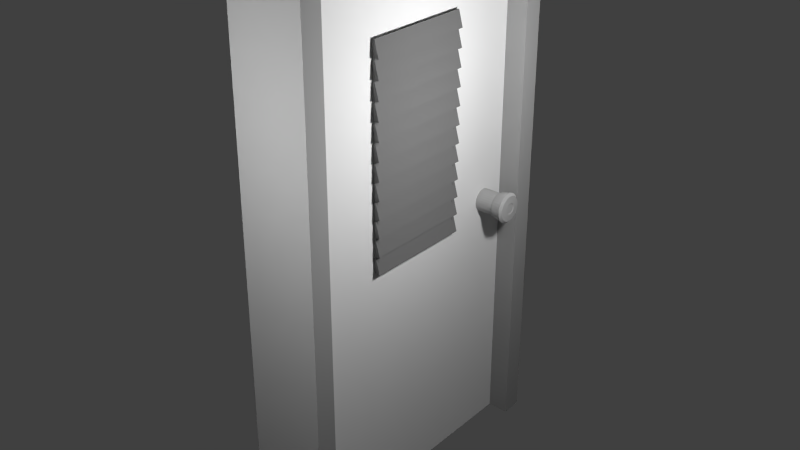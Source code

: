 # Source: LabDoor_1.blend  (saved by Blender 2.74.0; exported with 4.5.12 LTS)
import bpy
from mathutils import Matrix  # noqa: F401  (used for matrix-valued properties, if any)

bpy.ops.wm.read_factory_settings(use_empty=True)
scene = bpy.context.scene
scene.name = 'Scene'

# ---- collections
col_collection_1 = bpy.data.collections.new('Collection 1'); scene.collection.children.link(col_collection_1)

# ---- materials (node trees are filled in below, after node groups)
mat_windowshades = bpy.data.materials.new('WindowShades')
mat_windowshades.alpha_threshold = 0.0
mat_windowshades.use_transparent_shadow = False
mat_windowshades.diffuse_color = (0.1734, 0.1734, 0.1734, 1.0)
mat_windowshades.roughness = 0.5
mat_doorknob = bpy.data.materials.new('doorknob')
mat_doorknob.alpha_threshold = 0.0
mat_doorknob.use_transparent_shadow = False
mat_doorknob.diffuse_color = (0.42, 0.42, 0.42, 1.0)
mat_doorknob.roughness = 0.5
mat_maindoor = bpy.data.materials.new('maindoor')
mat_maindoor.alpha_threshold = 0.0
mat_maindoor.use_transparent_shadow = False
mat_maindoor.roughness = 0.5
mat_doorframe = bpy.data.materials.new('doorframe')
mat_doorframe.alpha_threshold = 0.0
mat_doorframe.use_transparent_shadow = False
mat_doorframe.diffuse_color = (0.3672, 0.3672, 0.3672, 1.0)
mat_doorframe.roughness = 0.5

# ---- material node trees

# ---- world
world_world = bpy.data.worlds.new('World'); scene.world = world_world
world_world.color = (0.05088, 0.05088, 0.05088)
world_world.use_sun_shadow = False
world_world.sun_shadow_jitter_overblur = 0.0
world_world.cycles.sampling_method = 'MANUAL'
world_world.cycles.sample_map_resolution = 256

# ---- lights
light_point_004 = bpy.data.lights.new('Point.004', 'POINT')
light_point_004.transmission_factor = 0.0
light_point_004.energy = 100.0
light_point_004.shadow_buffer_clip_start = 0.5
light_point_004.shadow_soft_size = 0.1
light_point_004.shadow_maximum_resolution = 0.006
light_point_004.use_absolute_resolution = True
light_point_004.cycles.use_multiple_importance_sampling = False
light_point_003 = bpy.data.lights.new('Point.003', 'POINT')
light_point_003.transmission_factor = 0.0
light_point_003.energy = 100.0
light_point_003.shadow_buffer_clip_start = 0.5
light_point_003.shadow_soft_size = 0.1
light_point_003.shadow_maximum_resolution = 0.006
light_point_003.use_absolute_resolution = True
light_point_003.cycles.use_multiple_importance_sampling = False
light_point_002 = bpy.data.lights.new('Point.002', 'POINT')
light_point_002.transmission_factor = 0.0
light_point_002.energy = 100.0
light_point_002.shadow_buffer_clip_start = 0.5
light_point_002.shadow_soft_size = 0.1
light_point_002.shadow_maximum_resolution = 0.006
light_point_002.use_absolute_resolution = True
light_point_002.cycles.use_multiple_importance_sampling = False
light_point_001 = bpy.data.lights.new('Point.001', 'POINT')
light_point_001.transmission_factor = 0.0
light_point_001.energy = 100.0
light_point_001.shadow_buffer_clip_start = 0.5
light_point_001.shadow_soft_size = 0.1
light_point_001.shadow_maximum_resolution = 0.006
light_point_001.use_absolute_resolution = True
light_point_001.cycles.use_multiple_importance_sampling = False
light_point = bpy.data.lights.new('Point', 'POINT')
light_point.transmission_factor = 0.0
light_point.energy = 100.0
light_point.shadow_buffer_clip_start = 0.5
light_point.shadow_soft_size = 0.1
light_point.shadow_maximum_resolution = 0.006
light_point.use_absolute_resolution = True
light_point.cycles.use_multiple_importance_sampling = False

# ---- meshes
me_cube_002 = bpy.data.meshes.new('Cube.002')
me_cube_002.from_pydata([(0.1398, 0.4093, -0.09065), (0.1398, 0.4093, 1.498), (0.1428, 0.409, -0.09065), (0.1428, 0.409, 1.498), (0.1456, 0.4082, -0.09065), (0.1456, 0.4082, 1.498), (0.1483, 0.4068, -0.09065), (0.1483, 0.4068, 1.498), (0.1506, 0.4049, -0.09065), (0.1506, 0.4049, 1.498), (0.1525, 0.4026, -0.09065), (0.1525, 0.4026, 1.498), (0.1539, 0.3999, -0.09065), (0.1539, 0.3999, 1.498), (0.1548, 0.3971, -0.09065), (0.1548, 0.3971, 1.498), (0.155, 0.3941, -0.09065), (0.155, 0.3941, 1.498), (0.1548, 0.3911, -0.09065), (0.1548, 0.3911, 1.498), (0.1539, 0.3883, -0.09065), (0.1539, 0.3883, 1.498), (0.1525, 0.3856, -0.09065), (0.1525, 0.3856, 1.498), (0.1506, 0.3833, -0.09065), (0.1506, 0.3833, 1.498), (0.1483, 0.3814, -0.09065), (0.1483, 0.3814, 1.498), (0.1456, 0.38, -0.09065), (0.1456, 0.38, 1.498), (0.1428, 0.3791, -0.09065), (0.1428, 0.3791, 1.498), (0.1398, 0.3788, -0.09065), (0.1398, 0.3788, 1.498), (0.1368, 0.3791, -0.09065), (0.1368, 0.3791, 1.498), (0.134, 0.38, -0.09065), (0.134, 0.38, 1.498), (0.1313, 0.3814, -0.09065), (0.1313, 0.3814, 1.498), (0.129, 0.3833, -0.09065), (0.129, 0.3833, 1.498), (0.1271, 0.3856, -0.09065), (0.1271, 0.3856, 1.498), (0.1257, 0.3883, -0.09065), (0.1257, 0.3883, 1.498), (0.1248, 0.3911, -0.09065), (0.1248, 0.3911, 1.498), (0.1245, 0.3941, -0.09065), (0.1245, 0.3941, 1.498), (0.1248, 0.3971, -0.09065), (0.1248, 0.3971, 1.498), (0.1257, 0.3999, -0.09065), (0.1257, 0.3999, 1.498), (0.1271, 0.4026, -0.09065), (0.1271, 0.4026, 1.498), (0.129, 0.4049, -0.09065), (0.129, 0.4049, 1.498), (0.1313, 0.4068, -0.09065), (0.1313, 0.4068, 1.498), (0.134, 0.4082, -0.09065), (0.134, 0.4082, 1.498), (0.1368, 0.409, -0.09065), (0.1368, 0.409, 1.498), (0.1398, -0.3805, -0.09065), (0.1398, -0.3805, 1.498), (0.1428, -0.3808, -0.09065), (0.1428, -0.3808, 1.498), (0.1456, -0.3817, -0.09065), (0.1456, -0.3817, 1.498), (0.1483, -0.3831, -0.09065), (0.1483, -0.3831, 1.498), (0.1506, -0.385, -0.09065), (0.1506, -0.385, 1.498), (0.1525, -0.3873, -0.09065), (0.1525, -0.3873, 1.498), (0.1539, -0.3899, -0.09065), (0.1539, -0.3899, 1.498), (0.1548, -0.3928, -0.09065), (0.1548, -0.3928, 1.498), (0.155, -0.3957, -0.09065), (0.155, -0.3957, 1.498), (0.1548, -0.3987, -0.09065), (0.1548, -0.3987, 1.498), (0.1539, -0.4016, -0.09065), (0.1539, -0.4016, 1.498), (0.1525, -0.4042, -0.09065), (0.1525, -0.4042, 1.498), (0.1506, -0.4065, -0.09065), (0.1506, -0.4065, 1.498), (0.1483, -0.4084, -0.09065), (0.1483, -0.4084, 1.498), (0.1456, -0.4098, -0.09065), (0.1456, -0.4098, 1.498), (0.1428, -0.4107, -0.09065), (0.1428, -0.4107, 1.498), (0.1398, -0.411, -0.09065), (0.1398, -0.411, 1.498), (0.1368, -0.4107, -0.09065), (0.1368, -0.4107, 1.498), (0.134, -0.4098, -0.09065), (0.134, -0.4098, 1.498), (0.1313, -0.4084, -0.09065), (0.1313, -0.4084, 1.498), (0.129, -0.4065, -0.09065), (0.129, -0.4065, 1.498), (0.1271, -0.4042, -0.09065), (0.1271, -0.4042, 1.498), (0.1257, -0.4016, -0.09065), (0.1257, -0.4016, 1.498), (0.1248, -0.3987, -0.09065), (0.1248, -0.3987, 1.498), (0.1245, -0.3957, -0.09065), (0.1245, -0.3957, 1.498), (0.1248, -0.3928, -0.09065), (0.1248, -0.3928, 1.498), (0.1257, -0.3899, -0.09065), (0.1257, -0.3899, 1.498), (0.1271, -0.3873, -0.09065), (0.1271, -0.3873, 1.498), (0.129, -0.385, -0.09065), (0.129, -0.385, 1.498), (0.1313, -0.3831, -0.09065), (0.1313, -0.3831, 1.498), (0.134, -0.3817, -0.09065), (0.134, -0.3817, 1.498), (0.1368, -0.3808, -0.09065), (0.1368, -0.3808, 1.498), (0.1522, -0.4158, 1.51), (0.1293, -0.4158, 1.503), (0.1522, 0.4158, 1.51), (0.1293, 0.4158, 1.503), (0.1842, -0.4158, 1.39), (0.1613, -0.4158, 1.384), (0.1842, 0.4158, 1.39), (0.1613, 0.4158, 1.384), (0.1515, -0.4158, 1.375), (0.1286, -0.4158, 1.369), (0.1515, 0.4158, 1.375), (0.1286, 0.4158, 1.369), (0.1836, -0.4158, 1.255), (0.1607, -0.4158, 1.249), (0.1836, 0.4158, 1.255), (0.1607, 0.4158, 1.249), (0.1508, -0.4158, 1.24), (0.1279, -0.4158, 1.234), (0.1508, 0.4158, 1.24), (0.1279, 0.4158, 1.234), (0.1829, -0.4158, 1.12), (0.16, -0.4158, 1.114), (0.1829, 0.4158, 1.12), (0.16, 0.4158, 1.114), (0.1501, -0.4158, 1.105), (0.1272, -0.4158, 1.099), (0.1501, 0.4158, 1.105), (0.1272, 0.4158, 1.099), (0.1822, -0.4158, 0.9853), (0.1593, -0.4158, 0.9791), (0.1822, 0.4158, 0.9853), (0.1593, 0.4158, 0.9791), (0.1495, -0.4158, 0.9701), (0.1266, -0.4158, 0.9639), (0.1495, 0.4158, 0.9701), (0.1266, 0.4158, 0.9639), (0.1815, -0.4158, 0.8504), (0.1586, -0.4158, 0.8443), (0.1815, 0.4158, 0.8504), (0.1586, 0.4158, 0.8443), (0.1488, -0.4158, 0.8352), (0.1259, -0.4158, 0.8291), (0.1488, 0.4158, 0.8352), (0.1259, 0.4158, 0.8291), (0.1809, -0.4158, 0.7155), (0.158, -0.4158, 0.7094), (0.1809, 0.4158, 0.7155), (0.158, 0.4158, 0.7094), (0.1481, -0.4158, 0.7003), (0.1252, -0.4158, 0.6942), (0.1481, 0.4158, 0.7003), (0.1252, 0.4158, 0.6942), (0.1802, -0.4158, 0.5806), (0.1573, -0.4158, 0.5745), (0.1802, 0.4158, 0.5806), (0.1573, 0.4158, 0.5745), (0.1474, -0.4158, 0.5655), (0.1245, -0.4158, 0.5593), (0.1474, 0.4158, 0.5655), (0.1245, 0.4158, 0.5593), (0.1795, -0.4158, 0.4458), (0.1566, -0.4158, 0.4396), (0.1795, 0.4158, 0.4458), (0.1566, 0.4158, 0.4396), (0.1468, -0.4158, 0.4306), (0.1238, -0.4158, 0.4244), (0.1468, 0.4158, 0.4306), (0.1238, 0.4158, 0.4244), (0.1788, -0.4158, 0.3109), (0.1559, -0.4158, 0.3048), (0.1788, 0.4158, 0.3109), (0.1559, 0.4158, 0.3048), (0.1461, -0.4158, 0.2957), (0.1232, -0.4158, 0.2896), (0.1461, 0.4158, 0.2957), (0.1232, 0.4158, 0.2896), (0.1781, -0.4158, 0.176), (0.1552, -0.4158, 0.1699), (0.1781, 0.4158, 0.176), (0.1552, 0.4158, 0.1699), (0.1454, -0.4158, 0.1608), (0.1225, -0.4158, 0.1547), (0.1454, 0.4158, 0.1608), (0.1225, 0.4158, 0.1547), (0.1775, -0.4158, 0.04114), (0.1546, -0.4158, 0.035), (0.1775, 0.4158, 0.04114), (0.1546, 0.4158, 0.035), (0.1447, -0.4158, 0.02595), (0.1218, -0.4158, 0.01981), (0.1447, 0.4158, 0.02595), (0.1218, 0.4158, 0.01981), (0.1768, -0.4158, -0.09374), (0.1539, -0.4158, -0.09987), (0.1768, 0.4158, -0.09374), (0.1539, 0.4158, -0.09987), (-0.3655, 0.8783, 0.0), (0.2622, 0.8783, -2.384e-07), (-0.3655, 0.8767, -0.01677), (0.2622, 0.8767, -0.01677), (-0.3655, 0.8718, -0.03289), (0.2622, 0.8718, -0.03289), (-0.3655, 0.8638, -0.04775), (0.2622, 0.8638, -0.04775), (-0.3655, 0.8531, -0.06077), (0.2622, 0.8531, -0.06077), (-0.3655, 0.8401, -0.07146), (0.2622, 0.8401, -0.07146), (-0.3655, 0.8253, -0.0794), (0.2622, 0.8253, -0.0794), (-0.3655, 0.8091, -0.08429), (0.2622, 0.8091, -0.08429), (-0.3655, 0.7924, -0.08594), (0.2622, 0.7924, -0.08594), (-0.3655, 0.7756, -0.08429), (0.2622, 0.7756, -0.08429), (-0.3655, 0.7595, -0.0794), (0.2622, 0.7595, -0.0794), (-0.3655, 0.7446, -0.07146), (0.2622, 0.7446, -0.07146), (-0.3655, 0.7316, -0.06077), (0.2622, 0.7316, -0.06077), (-0.3655, 0.7209, -0.04775), (0.2622, 0.7209, -0.04775), (-0.3655, 0.713, -0.03289), (0.2622, 0.713, -0.03289), (-0.3655, 0.7081, -0.01677), (0.2622, 0.7081, -0.01677), (-0.3655, 0.7064, 0.0), (0.2622, 0.7064, -1.192e-07), (-0.3655, 0.7081, 0.01677), (0.2622, 0.7081, 0.01677), (-0.3655, 0.713, 0.03289), (0.2622, 0.713, 0.03289), (-0.3655, 0.7209, 0.04775), (0.2622, 0.7209, 0.04775), (-0.3655, 0.7316, 0.06077), (0.2622, 0.7316, 0.06077), (-0.3655, 0.7446, 0.07146), (0.2622, 0.7446, 0.07146), (-0.3655, 0.7595, 0.0794), (0.2622, 0.7595, 0.0794), (-0.3655, 0.7756, 0.08429), (0.2622, 0.7756, 0.08429), (-0.3655, 0.7924, 0.08594), (0.2622, 0.7924, 0.08594), (-0.3655, 0.8091, 0.08429), (0.2622, 0.8091, 0.08429), (-0.3655, 0.8253, 0.0794), (0.2622, 0.8253, 0.0794), (-0.3655, 0.8401, 0.07146), (0.2622, 0.8401, 0.07146), (-0.3655, 0.8531, 0.06077), (0.2622, 0.8531, 0.06077), (-0.3655, 0.8638, 0.04775), (0.2622, 0.8638, 0.04775), (-0.3655, 0.8718, 0.03289), (0.2622, 0.8718, 0.03289), (-0.3655, 0.8767, 0.01677), (0.2622, 0.8767, 0.01677), (0.2754, 0.8891, -2.384e-07), (0.2754, 0.8873, -0.01887), (0.2754, 0.8818, -0.03702), (0.2754, 0.8728, -0.05375), (0.2754, 0.8608, -0.06841), (0.2754, 0.8461, -0.08044), (0.2754, 0.8294, -0.08938), (0.2754, 0.8112, -0.09489), (0.2754, 0.7924, -0.09675), (0.2754, 0.7735, -0.09489), (0.2754, 0.7553, -0.08938), (0.2754, 0.7386, -0.08044), (0.2754, 0.724, -0.06841), (0.2754, 0.7119, -0.05375), (0.2754, 0.703, -0.03702), (0.2754, 0.6975, -0.01887), (0.2754, 0.6956, -2.384e-07), (0.2754, 0.6975, 0.01887), (0.2754, 0.703, 0.03702), (0.2754, 0.7119, 0.05375), (0.2754, 0.724, 0.06841), (0.2754, 0.7386, 0.08044), (0.2754, 0.7553, 0.08938), (0.2754, 0.7735, 0.09489), (0.2754, 0.7924, 0.09675), (0.2754, 0.8112, 0.09489), (0.2754, 0.8294, 0.08938), (0.2754, 0.8461, 0.08044), (0.2754, 0.8608, 0.06841), (0.2754, 0.8728, 0.05375), (0.2754, 0.8818, 0.03702), (0.2754, 0.8873, 0.01887), (0.3502, 0.9068, -1.192e-07), (0.3502, 0.9046, -0.02233), (0.3502, 0.8981, -0.04379), (0.3502, 0.8875, -0.06358), (0.3502, 0.8733, -0.08092), (0.3502, 0.8559, -0.09515), (0.3502, 0.8362, -0.1057), (0.3502, 0.8147, -0.1122), (0.3502, 0.7924, -0.1144), (0.3502, 0.77, -0.1122), (0.3502, 0.7486, -0.1057), (0.3502, 0.7288, -0.09515), (0.3502, 0.7115, -0.08092), (0.3502, 0.6972, -0.06358), (0.3502, 0.6866, -0.04379), (0.3502, 0.6801, -0.02233), (0.3502, 0.6779, -1.192e-07), (0.3502, 0.6801, 0.02232), (0.3502, 0.6866, 0.04379), (0.3502, 0.6972, 0.06358), (0.3502, 0.7115, 0.08092), (0.3502, 0.7288, 0.09515), (0.3502, 0.7486, 0.1057), (0.3502, 0.77, 0.1122), (0.3502, 0.7924, 0.1144), (0.3502, 0.8147, 0.1122), (0.3502, 0.8362, 0.1057), (0.3502, 0.8559, 0.09515), (0.3502, 0.8733, 0.08092), (0.3502, 0.8875, 0.06358), (0.3502, 0.8981, 0.04379), (0.3502, 0.9046, 0.02232), (0.367, 0.8901, -2.384e-07), (0.367, 0.8882, -0.01906), (0.367, 0.8827, -0.0374), (0.367, 0.8736, -0.05429), (0.367, 0.8615, -0.0691), (0.367, 0.8467, -0.08125), (0.367, 0.8298, -0.09028), (0.367, 0.8114, -0.09584), (0.367, 0.7924, -0.09772), (0.367, 0.7733, -0.09584), (0.367, 0.755, -0.09028), (0.367, 0.7381, -0.08125), (0.367, 0.7233, -0.0691), (0.367, 0.7111, -0.05429), (0.367, 0.7021, -0.0374), (0.367, 0.6965, -0.01906), (0.367, 0.6947, -2.384e-07), (0.367, 0.6965, 0.01906), (0.367, 0.7021, 0.0374), (0.367, 0.7111, 0.05429), (0.367, 0.7233, 0.0691), (0.367, 0.7381, 0.08125), (0.367, 0.755, 0.09028), (0.367, 0.7733, 0.09584), (0.367, 0.7924, 0.09772), (0.367, 0.8114, 0.09584), (0.367, 0.8298, 0.09028), (0.367, 0.8467, 0.08125), (0.367, 0.8615, 0.0691), (0.367, 0.8736, 0.05429), (0.367, 0.8827, 0.0374), (0.367, 0.8882, 0.01906), (0.3723, 0.8357, -2.384e-07), (0.3723, 0.8348, -0.008447), (0.3723, 0.8324, -0.01657), (0.3723, 0.8284, -0.02405), (0.3723, 0.823, -0.03062), (0.3723, 0.8164, -0.036), (0.3723, 0.8089, -0.04), (0.3723, 0.8008, -0.04246), (0.3723, 0.7924, -0.0433), (0.3723, 0.7839, -0.04246), (0.3723, 0.7758, -0.04), (0.3723, 0.7683, -0.036), (0.3723, 0.7618, -0.03062), (0.3723, 0.7564, -0.02405), (0.3723, 0.7524, -0.01657), (0.3723, 0.7499, -0.008447), (0.3723, 0.7491, -2.384e-07), (0.3723, 0.7499, 0.008446), (0.3723, 0.7524, 0.01657), (0.3723, 0.7564, 0.02405), (0.3723, 0.7618, 0.03061), (0.3723, 0.7683, 0.036), (0.3723, 0.7758, 0.04), (0.3723, 0.7839, 0.04246), (0.3723, 0.7924, 0.0433), (0.3723, 0.8008, 0.04246), (0.3723, 0.8089, 0.04), (0.3723, 0.8164, 0.036), (0.3723, 0.823, 0.03061), (0.3723, 0.8284, 0.02405), (0.3723, 0.8324, 0.01657), (0.3723, 0.8348, 0.008446), (0.3679, 0.8271, -2.384e-07), (0.3679, 0.8265, -0.006782), (0.3679, 0.8245, -0.0133), (0.3679, 0.8213, -0.01931), (0.3679, 0.817, -0.02458), (0.3679, 0.8117, -0.0289), (0.3679, 0.8057, -0.03212), (0.3679, 0.7992, -0.03409), (0.3679, 0.7924, -0.03476), (0.3679, 0.7856, -0.03409), (0.3679, 0.7791, -0.03212), (0.3679, 0.7731, -0.0289), (0.3679, 0.7678, -0.02458), (0.3679, 0.7635, -0.01931), (0.3679, 0.7603, -0.0133), (0.3679, 0.7583, -0.006782), (0.3679, 0.7576, -2.384e-07), (0.3679, 0.7583, 0.006782), (0.3679, 0.7603, 0.0133), (0.3679, 0.7635, 0.01931), (0.3679, 0.7678, 0.02458), (0.3679, 0.7731, 0.0289), (0.3679, 0.7791, 0.03212), (0.3679, 0.7856, 0.03409), (0.3679, 0.7924, 0.03476), (0.3679, 0.7992, 0.03409), (0.3679, 0.8057, 0.03212), (0.3679, 0.8117, 0.0289), (0.3679, 0.817, 0.02458), (0.3679, 0.8213, 0.01931), (0.3679, 0.8245, 0.0133), (0.3679, 0.8265, 0.006782), (-0.1271, -1.0, -1.94), (-0.1271, -1.0, 1.94), (-0.1271, 1.0, -1.94), (-0.1271, 1.0, 1.94), (0.1271, -1.0, -1.94), (0.1271, -1.0, 1.94), (0.1271, 1.0, -1.94), (0.1271, 1.0, 1.94), (-0.1271, -1.0, 2.063), (-0.1271, 1.0, 2.063), (0.1271, 1.0, 2.063), (0.1271, -1.0, 2.063), (-0.1271, -1.156, -1.94), (-0.1271, -1.156, 1.94), (-0.1271, 1.156, 1.94), (-0.1271, 1.156, -1.94), (0.1271, 1.156, 1.94), (0.1271, 1.156, -1.94), (0.1271, -1.156, 1.94), (0.1271, -1.156, -1.94), (-0.291, -1.0, 1.94), (-0.291, 1.0, 1.94), (0.291, 1.0, 1.94), (0.291, -1.0, 1.94), (-0.291, -1.0, 2.063), (-0.291, 1.0, 2.063), (0.291, 1.0, 2.063), (0.291, -1.0, 2.063), (-0.2891, 1.0, 1.94), (-0.2891, 1.0, -1.94), (0.2891, 1.0, 1.94), (0.2891, 1.0, -1.94), (-0.2891, 1.156, 1.94), (-0.2891, 1.156, -1.94), (0.2891, 1.156, 1.94), (0.2891, 1.156, -1.94), (-0.288, -1.0, -1.94), (-0.288, -1.0, 1.94), (0.288, -1.0, 1.94), (0.288, -1.0, -1.94), (-0.288, -1.156, -1.94), (-0.288, -1.156, 1.94), (0.288, -1.156, 1.94), (0.288, -1.156, -1.94), (0.1271, 0.3964, 1.494), (0.1271, 0.3964, -0.04335), (0.1271, -0.3964, 1.494), (0.1271, -0.3964, -0.04335), (0.05283, 0.3964, 1.494), (0.05283, 0.3964, -0.04335), (0.05283, -0.3964, 1.494), (0.05283, -0.3964, -0.04335)], [], [(0, 1, 3, 2), (2, 3, 5, 4), (4, 5, 7, 6), (6, 7, 9, 8), (8, 9, 11, 10), (10, 11, 13, 12), (12, 13, 15, 14), (14, 15, 17, 16), (16, 17, 19, 18), (18, 19, 21, 20), (20, 21, 23, 22), (22, 23, 25, 24), (24, 25, 27, 26), (26, 27, 29, 28), (28, 29, 31, 30), (30, 31, 33, 32), (32, 33, 35, 34), (34, 35, 37, 36), (36, 37, 39, 38), (38, 39, 41, 40), (40, 41, 43, 42), (42, 43, 45, 44), (44, 45, 47, 46), (46, 47, 49, 48), (48, 49, 51, 50), (50, 51, 53, 52), (52, 53, 55, 54), (54, 55, 57, 56), (56, 57, 59, 58), (58, 59, 61, 60), (3, 1, 63, 61, 59, 57, 55, 53, 51, 49, 47, 45, 43, 41, 39, 37, 35, 33, 31, 29, 27, 25, 23, 21, 19, 17, 15, 13, 11, 9, 7, 5), (62, 63, 1, 0), (60, 61, 63, 62), (0, 2, 4, 6, 8, 10, 12, 14, 16, 18, 20, 22, 24, 26, 28, 30, 32, 34, 36, 38, 40, 42, 44, 46, 48, 50, 52, 54, 56, 58, 60, 62), (64, 65, 67, 66), (66, 67, 69, 68), (68, 69, 71, 70), (70, 71, 73, 72), (72, 73, 75, 74), (74, 75, 77, 76), (76, 77, 79, 78), (78, 79, 81, 80), (80, 81, 83, 82), (82, 83, 85, 84), (84, 85, 87, 86), (86, 87, 89, 88), (88, 89, 91, 90), (90, 91, 93, 92), (92, 93, 95, 94), (94, 95, 97, 96), (96, 97, 99, 98), (98, 99, 101, 100), (100, 101, 103, 102), (102, 103, 105, 104), (104, 105, 107, 106), (106, 107, 109, 108), (108, 109, 111, 110), (110, 111, 113, 112), (112, 113, 115, 114), (114, 115, 117, 116), (116, 117, 119, 118), (118, 119, 121, 120), (120, 121, 123, 122), (122, 123, 125, 124), (67, 65, 127, 125, 123, 121, 119, 117, 115, 113, 111, 109, 107, 105, 103, 101, 99, 97, 95, 93, 91, 89, 87, 85, 83, 81, 79, 77, 75, 73, 71, 69), (126, 127, 65, 64), (124, 125, 127, 126), (64, 66, 68, 70, 72, 74, 76, 78, 80, 82, 84, 86, 88, 90, 92, 94, 96, 98, 100, 102, 104, 106, 108, 110, 112, 114, 116, 118, 120, 122, 124, 126), (129, 131, 130, 128), (131, 135, 134, 130), (135, 133, 132, 134), (133, 129, 128, 132), (128, 130, 134, 132), (133, 135, 131, 129), (137, 139, 138, 136), (139, 143, 142, 138), (143, 141, 140, 142), (141, 137, 136, 140), (136, 138, 142, 140), (141, 143, 139, 137), (145, 147, 146, 144), (147, 151, 150, 146), (151, 149, 148, 150), (149, 145, 144, 148), (144, 146, 150, 148), (149, 151, 147, 145), (153, 155, 154, 152), (155, 159, 158, 154), (159, 157, 156, 158), (157, 153, 152, 156), (152, 154, 158, 156), (157, 159, 155, 153), (161, 163, 162, 160), (163, 167, 166, 162), (167, 165, 164, 166), (165, 161, 160, 164), (160, 162, 166, 164), (165, 167, 163, 161), (169, 171, 170, 168), (171, 175, 174, 170), (175, 173, 172, 174), (173, 169, 168, 172), (168, 170, 174, 172), (173, 175, 171, 169), (177, 179, 178, 176), (179, 183, 182, 178), (183, 181, 180, 182), (181, 177, 176, 180), (176, 178, 182, 180), (181, 183, 179, 177), (185, 187, 186, 184), (187, 191, 190, 186), (191, 189, 188, 190), (189, 185, 184, 188), (184, 186, 190, 188), (189, 191, 187, 185), (193, 195, 194, 192), (195, 199, 198, 194), (199, 197, 196, 198), (197, 193, 192, 196), (192, 194, 198, 196), (197, 199, 195, 193), (201, 203, 202, 200), (203, 207, 206, 202), (207, 205, 204, 206), (205, 201, 200, 204), (200, 202, 206, 204), (205, 207, 203, 201), (209, 211, 210, 208), (211, 215, 214, 210), (215, 213, 212, 214), (213, 209, 208, 212), (208, 210, 214, 212), (213, 215, 211, 209), (217, 219, 218, 216), (219, 223, 222, 218), (223, 221, 220, 222), (221, 217, 216, 220), (216, 218, 222, 220), (221, 223, 219, 217), (224, 225, 227, 226), (226, 227, 229, 228), (228, 229, 231, 230), (230, 231, 233, 232), (232, 233, 235, 234), (234, 235, 237, 236), (236, 237, 239, 238), (238, 239, 241, 240), (240, 241, 243, 242), (242, 243, 245, 244), (244, 245, 247, 246), (246, 247, 249, 248), (248, 249, 251, 250), (250, 251, 253, 252), (252, 253, 255, 254), (254, 255, 257, 256), (256, 257, 259, 258), (258, 259, 261, 260), (260, 261, 263, 262), (262, 263, 265, 264), (264, 265, 267, 266), (266, 267, 269, 268), (268, 269, 271, 270), (270, 271, 273, 272), (272, 273, 275, 274), (274, 275, 277, 276), (276, 277, 279, 278), (278, 279, 281, 280), (280, 281, 283, 282), (282, 283, 285, 284), (279, 277, 314, 315), (286, 287, 225, 224), (284, 285, 287, 286), (224, 226, 228, 230, 232, 234, 236, 238, 240, 242, 244, 246, 248, 250, 252, 254, 256, 258, 260, 262, 264, 266, 268, 270, 272, 274, 276, 278, 280, 282, 284, 286), (317, 316, 348, 349), (235, 233, 292, 293), (257, 255, 303, 304), (285, 283, 317, 318), (263, 261, 306, 307), (227, 225, 288, 289), (241, 239, 295, 296), (269, 267, 309, 310), (247, 245, 298, 299), (275, 273, 312, 313), (231, 229, 290, 291), (253, 251, 301, 302), (281, 279, 315, 316), (259, 257, 304, 305), (237, 235, 293, 294), (287, 285, 318, 319), (265, 263, 307, 308), (243, 241, 296, 297), (271, 269, 310, 311), (249, 247, 299, 300), (277, 275, 313, 314), (233, 231, 291, 292), (255, 253, 302, 303), (283, 281, 316, 317), (261, 259, 305, 306), (239, 237, 294, 295), (225, 287, 319, 288), (267, 265, 308, 309), (245, 243, 297, 298), (273, 271, 311, 312), (229, 227, 289, 290), (251, 249, 300, 301), (351, 350, 382, 383), (306, 305, 337, 338), (295, 294, 326, 327), (315, 314, 346, 347), (293, 292, 324, 325), (304, 303, 335, 336), (313, 312, 344, 345), (291, 290, 322, 323), (302, 301, 333, 334), (311, 310, 342, 343), (289, 288, 320, 321), (300, 299, 331, 332), (288, 319, 351, 320), (309, 308, 340, 341), (298, 297, 329, 330), (318, 317, 349, 350), (307, 306, 338, 339), (296, 295, 327, 328), (316, 315, 347, 348), (305, 304, 336, 337), (294, 293, 325, 326), (314, 313, 345, 346), (292, 291, 323, 324), (303, 302, 334, 335), (312, 311, 343, 344), (290, 289, 321, 322), (301, 300, 332, 333), (310, 309, 341, 342), (299, 298, 330, 331), (319, 318, 350, 351), (308, 307, 339, 340), (297, 296, 328, 329), (374, 373, 405, 406), (340, 339, 371, 372), (329, 328, 360, 361), (349, 348, 380, 381), (338, 337, 369, 370), (327, 326, 358, 359), (347, 346, 378, 379), (325, 324, 356, 357), (336, 335, 367, 368), (345, 344, 376, 377), (323, 322, 354, 355), (334, 333, 365, 366), (343, 342, 374, 375), (321, 320, 352, 353), (332, 331, 363, 364), (320, 351, 383, 352), (341, 340, 372, 373), (330, 329, 361, 362), (350, 349, 381, 382), (339, 338, 370, 371), (328, 327, 359, 360), (348, 347, 379, 380), (337, 336, 368, 369), (326, 325, 357, 358), (346, 345, 377, 378), (324, 323, 355, 356), (335, 334, 366, 367), (344, 343, 375, 376), (322, 321, 353, 354), (333, 332, 364, 365), (342, 341, 373, 374), (331, 330, 362, 363), (408, 407, 439, 440), (363, 362, 394, 395), (383, 382, 414, 415), (372, 371, 403, 404), (361, 360, 392, 393), (381, 380, 412, 413), (370, 369, 401, 402), (359, 358, 390, 391), (379, 378, 410, 411), (357, 356, 388, 389), (368, 367, 399, 400), (377, 376, 408, 409), (355, 354, 386, 387), (366, 365, 397, 398), (375, 374, 406, 407), (353, 352, 384, 385), (364, 363, 395, 396), (352, 383, 415, 384), (373, 372, 404, 405), (362, 361, 393, 394), (382, 381, 413, 414), (371, 370, 402, 403), (360, 359, 391, 392), (380, 379, 411, 412), (369, 368, 400, 401), (358, 357, 389, 390), (378, 377, 409, 410), (356, 355, 387, 388), (367, 366, 398, 399), (376, 375, 407, 408), (354, 353, 385, 386), (365, 364, 396, 397), (417, 416, 447, 446, 445, 444, 443, 442, 441, 440, 439, 438, 437, 436, 435, 434, 433, 432, 431, 430, 429, 428, 427, 426, 425, 424, 423, 422, 421, 420, 419, 418), (386, 385, 417, 418), (397, 396, 428, 429), (406, 405, 437, 438), (395, 394, 426, 427), (415, 414, 446, 447), (404, 403, 435, 436), (393, 392, 424, 425), (413, 412, 444, 445), (402, 401, 433, 434), (391, 390, 422, 423), (411, 410, 442, 443), (389, 388, 420, 421), (400, 399, 431, 432), (409, 408, 440, 441), (387, 386, 418, 419), (398, 397, 429, 430), (407, 406, 438, 439), (385, 384, 416, 417), (396, 395, 427, 428), (384, 415, 447, 416), (405, 404, 436, 437), (394, 393, 425, 426), (414, 413, 445, 446), (403, 402, 434, 435), (392, 391, 423, 424), (412, 411, 443, 444), (401, 400, 432, 433), (390, 389, 421, 422), (410, 409, 441, 442), (388, 387, 419, 420), (399, 398, 430, 431), (449, 451, 450, 448), (453, 449, 461, 466), (452, 454, 493, 495), (448, 452, 467, 460), (448, 450, 454, 452), (449, 453, 459, 456), (459, 458, 457, 456), (455, 458, 474, 470), (455, 451, 457, 458), (457, 451, 469, 473), (462, 464, 465, 463), (466, 461, 460, 467), (453, 466, 490, 486), (454, 450, 463, 465), (464, 455, 478, 482), (451, 455, 464, 462), (451, 462, 480, 476), (461, 449, 485, 489), (471, 470, 474, 475), (469, 468, 472, 473), (459, 453, 471, 475), (449, 456, 472, 468), (458, 459, 475, 474), (456, 457, 473, 472), (453, 455, 470, 471), (451, 449, 468, 469), (478, 479, 483, 482), (477, 476, 480, 481), (463, 450, 477, 481), (454, 465, 483, 479), (465, 464, 482, 483), (462, 463, 481, 480), (455, 454, 479, 478), (450, 451, 476, 477), (487, 486, 490, 491), (485, 484, 488, 489), (467, 452, 487, 491), (448, 460, 488, 484), (466, 467, 491, 490), (460, 461, 489, 488), (452, 453, 486, 487), (449, 448, 484, 485), (473, 457, 458, 474, 482, 464, 462, 480), (478, 470, 474, 482), (469, 476, 480, 473), (475, 459, 456, 472, 489, 461, 466, 490), (471, 486, 490, 475), (472, 489, 485, 468), (495, 493, 497, 499), (453, 452, 495, 494), (455, 453, 494, 492), (454, 455, 492, 493), (496, 498, 499, 497), (494, 495, 499, 498), (492, 494, 498, 496), (493, 492, 496, 497)])
me_cube_002.polygons.foreach_set('material_index', [0, 0, 0, 0, 0, 0, 0, 0, 0, 0, 0, 0, 0, 0, 0, 0, 0, 0, 0, 0, 0, 0, 0, 0, 0, 0, 0, 0, 0, 0, 0, 0, 0, 0, 0, 0, 0, 0, 0, 0, 0, 0, 0, 0, 0, 0, 0, 0, 0, 0, 0, 0, 0, 0, 0, 0, 0, 0, 0, 0, 0, 0, 0, 0, 0, 0, 0, 0, 0, 0, 0, 0, 0, 0, 0, 0, 0, 0, 0, 0, 0, 0, 0, 0, 0, 0, 0, 0, 0, 0, 0, 0, 0, 0, 0, 0, 0, 0, 0, 0, 0, 0, 0, 0, 0, 0, 0, 0, 0, 0, 0, 0, 0, 0, 0, 0, 0, 0, 0, 0, 0, 0, 0, 0, 0, 0, 0, 0, 0, 0, 0, 0, 0, 0, 0, 0, 0, 0, 0, 0, 1, 1, 1, 1, 1, 1, 1, 1, 1, 1, 1, 1, 1, 1, 1, 1, 1, 1, 1, 1, 1, 1, 1, 1, 1, 1, 1, 1, 1, 1, 1, 1, 1, 1, 1, 1, 1, 1, 1, 1, 1, 1, 1, 1, 1, 1, 1, 1, 1, 1, 1, 1, 1, 1, 1, 1, 1, 1, 1, 1, 1, 1, 1, 1, 1, 1, 1, 1, 1, 1, 1, 1, 1, 1, 1, 1, 1, 1, 1, 1, 1, 1, 1, 1, 1, 1, 1, 1, 1, 1, 1, 1, 1, 1, 1, 1, 1, 1, 1, 1, 1, 1, 1, 1, 1, 1, 1, 1, 1, 1, 1, 1, 1, 1, 1, 1, 1, 1, 1, 1, 1, 1, 1, 1, 1, 1, 1, 1, 1, 1, 1, 1, 1, 1, 1, 1, 1, 1, 1, 1, 1, 1, 1, 1, 1, 1, 1, 1, 1, 1, 1, 1, 1, 1, 1, 1, 1, 1, 1, 1, 1, 1, 1, 1, 1, 1, 1, 1, 1, 1, 1, 1, 1, 1, 1, 1, 1, 1, 1, 1, 1, 1, 1, 1, 1, 1, 1, 1, 1, 1, 1, 1, 1, 1, 2, 3, 2, 3, 2, 3, 3, 3, 3, 3, 3, 3, 3, 3, 3, 3, 3, 3, 3, 3, 3, 3, 3, 3, 3, 3, 3, 3, 3, 3, 3, 3, 3, 3, 3, 3, 3, 3, 3, 3, 3, 3, 3, 3, 3, 3, 3, 3, 2, 2, 2, 2, 2, 2, 2, 2])
_uv = me_cube_002.uv_layers.new(name='UVMap')
_uv.uv.foreach_set('vector', [0.6132, 2.501e-08, 0.6132, 0.3333, 0.5712, 0.3333, 0.5712, 0.0, 0.5712, 0.0, 0.5712, 0.3333, 0.53, 0.3333, 0.53, 2.501e-08, 0.53, 2.501e-08, 0.53, 0.3333, 0.4912, 0.3333, 0.4912, 2.501e-08, 0.4912, 2.501e-08, 0.4912, 0.3333, 0.4562, 0.3333, 0.4562, 2.501e-08, 0.4562, 2.501e-08, 0.4562, 0.3333, 0.4265, 0.3333, 0.4265, 3.752e-08, 1.0, 0.3333, 1.0, 0.6667, 0.9651, 0.6667, 0.9651, 0.3333, 0.9651, 0.3333, 0.9651, 0.6667, 0.9263, 0.6667, 0.9263, 0.3333, 0.9263, 0.3333, 0.9263, 0.6667, 0.8851, 0.6667, 0.8851, 0.3333, 0.8851, 0.3333, 0.8851, 0.6667, 0.8431, 0.6667, 0.8431, 0.3333, 0.8431, 0.3333, 0.8431, 0.6667, 0.8019, 0.6667, 0.8019, 0.3333, 0.8019, 0.3333, 0.8019, 0.6667, 0.763, 0.6667, 0.763, 0.3333, 0.763, 0.3333, 0.763, 0.6667, 0.7281, 0.6667, 0.7281, 0.3333, 0.4265, 0.6667, 0.4265, 0.3333, 0.4614, 0.3333, 0.4614, 0.6667, 0.4614, 0.6667, 0.4614, 0.3333, 0.5003, 0.3333, 0.5003, 0.6667, 0.5003, 0.6667, 0.5003, 0.3333, 0.5415, 0.3333, 0.5415, 0.6667, 0.5415, 0.6667, 0.5415, 0.3333, 0.5835, 0.3333, 0.5835, 0.6667, 0.5835, 0.6667, 0.5835, 0.3333, 0.6247, 0.3333, 0.6247, 0.6667, 0.6247, 0.6667, 0.6247, 0.3333, 0.6635, 0.3333, 0.6635, 0.6667, 0.6635, 0.6667, 0.6635, 0.3333, 0.6984, 0.3333, 0.6984, 0.6667, 0.6984, 0.6667, 0.6984, 0.3333, 0.7281, 0.3333, 0.7281, 0.6667, 0.4265, 1.0, 0.4265, 0.6667, 0.4614, 0.6667, 0.4614, 1.0, 0.4614, 1.0, 0.4614, 0.6667, 0.5003, 0.6667, 0.5003, 1.0, 0.5003, 1.0, 0.5003, 0.6667, 0.5415, 0.6667, 0.5415, 1.0, 0.5415, 1.0, 0.5415, 0.6667, 0.5835, 0.6667, 0.5835, 1.0, 0.5835, 1.0, 0.5835, 0.6667, 0.6247, 0.6667, 0.6247, 1.0, 0.6247, 1.0, 0.6247, 0.6667, 0.6635, 0.6667, 0.6635, 1.0, 0.6635, 1.0, 0.6635, 0.6667, 0.6984, 0.6667, 0.6984, 1.0, 0.6984, 1.0, 0.6984, 0.6667, 0.7281, 0.6667, 0.7281, 1.0, 0.7578, 2.501e-08, 0.7578, 0.3333, 0.7281, 0.3333, 0.7281, 2.501e-08, 0.7281, 2.501e-08, 0.7281, 0.3333, 0.6932, 0.3333, 0.6932, 1.251e-08, 0.1923, 0.8353, 0.1511, 0.8273, 0.1122, 0.8115, 0.07731, 0.7887, 0.04761, 0.7596, 0.02427, 0.7254, 0.008195, 0.6874, 3.832e-08, 0.647, 0.0, 0.6059, 0.008195, 0.5656, 0.02427, 0.5276, 0.04761, 0.4934, 0.07731, 0.4643, 0.1122, 0.4414, 0.1511, 0.4257, 0.1923, 0.4176, 0.2343, 0.4176, 0.2755, 0.4257, 0.3143, 0.4414, 0.3492, 0.4643, 0.3789, 0.4934, 0.4022, 0.5276, 0.4183, 0.5656, 0.4265, 0.6059, 0.4265, 0.647, 0.4183, 0.6874, 0.4022, 0.7254, 0.3789, 0.7596, 0.3492, 0.7887, 0.3143, 0.8115, 0.2755, 0.8273, 0.2343, 0.8353, 0.6544, 1.251e-08, 0.6544, 0.3333, 0.6132, 0.3333, 0.6132, 2.501e-08, 0.6932, 1.251e-08, 0.6932, 0.3333, 0.6544, 0.3333, 0.6544, 1.251e-08, 0.1122, 0.3939, 0.07731, 0.371, 0.04761, 0.3419, 0.02427, 0.3077, 0.008195, 0.2697, 2.555e-08, 0.2294, 0.0, 0.1883, 0.008195, 0.1479, 0.02427, 0.1099, 0.04761, 0.07571, 0.07731, 0.04662, 0.1122, 0.02377, 0.1511, 0.008025, 0.1923, 2.501e-08, 0.2343, 0.0, 0.2755, 0.008025, 0.3143, 0.02377, 0.3492, 0.04662, 0.3789, 0.07571, 0.4022, 0.1099, 0.4183, 0.1479, 0.4265, 0.1883, 0.4265, 0.2294, 0.4183, 0.2697, 0.4022, 0.3077, 0.3789, 0.3419, 0.3492, 0.371, 0.3143, 0.3939, 0.2755, 0.4096, 0.2343, 0.4176, 0.1923, 0.4176, 0.1511, 0.4096, 0.0, 0.0, 1.0, 0.0, 1.0, 1.0, 0.0, 1.0, 0.0, 0.0, 1.0, 0.0, 1.0, 1.0, 0.0, 1.0, 0.0, 0.0, 1.0, 0.0, 1.0, 1.0, 0.0, 1.0, 0.0, 0.0, 1.0, 0.0, 1.0, 1.0, 0.0, 1.0, 0.0, 0.0, 1.0, 0.0, 1.0, 1.0, 0.0, 1.0, 0.0, 0.0, 1.0, 0.0, 1.0, 1.0, 0.0, 1.0, 0.0, 0.0, 1.0, 0.0, 1.0, 1.0, 0.0, 1.0, 0.0, 0.0, 1.0, 0.0, 1.0, 1.0, 0.0, 1.0, 0.0, 0.0, 1.0, 0.0, 1.0, 1.0, 0.0, 1.0, 0.0, 0.0, 1.0, 0.0, 1.0, 1.0, 0.0, 1.0, 0.0, 0.0, 1.0, 0.0, 1.0, 1.0, 0.0, 1.0, 0.0, 0.0, 1.0, 0.0, 1.0, 1.0, 0.0, 1.0, 0.0, 0.0, 1.0, 0.0, 1.0, 1.0, 0.0, 1.0, 0.0, 0.0, 1.0, 0.0, 1.0, 1.0, 0.0, 1.0, 0.0, 0.0, 1.0, 0.0, 1.0, 1.0, 0.0, 1.0, 0.0, 0.0, 1.0, 0.0, 1.0, 1.0, 0.0, 1.0, 0.0, 0.0, 1.0, 0.0, 1.0, 1.0, 0.0, 1.0, 0.0, 0.0, 1.0, 0.0, 1.0, 1.0, 0.0, 1.0, 0.0, 0.0, 1.0, 0.0, 1.0, 1.0, 0.0, 1.0, 0.0, 0.0, 1.0, 0.0, 1.0, 1.0, 0.0, 1.0, 0.0, 0.0, 1.0, 0.0, 1.0, 1.0, 0.0, 1.0, 0.0, 0.0, 1.0, 0.0, 1.0, 1.0, 0.0, 1.0, 0.0, 0.0, 1.0, 0.0, 1.0, 1.0, 0.0, 1.0, 0.0, 0.0, 1.0, 0.0, 1.0, 1.0, 0.0, 1.0, 0.0, 0.0, 1.0, 0.0, 1.0, 1.0, 0.0, 1.0, 0.0, 0.0, 1.0, 0.0, 1.0, 1.0, 0.0, 1.0, 0.0, 0.0, 1.0, 0.0, 1.0, 1.0, 0.0, 1.0, 0.0, 0.0, 1.0, 0.0, 1.0, 1.0, 0.0, 1.0, 0.0, 0.0, 1.0, 0.0, 1.0, 1.0, 0.0, 1.0, 0.0, 0.0, 1.0, 0.0, 1.0, 1.0, 0.0, 1.0, 0.5, 1.0, 0.5975, 0.9904, 0.6913, 0.9619, 0.7778, 0.9157, 0.8536, 0.8536, 0.9157, 0.7778, 0.9619, 0.6913, 0.9904, 0.5975, 1.0, 0.5, 0.9904, 0.4025, 0.9619, 0.3087, 0.9157, 0.2222, 0.8536, 0.1464, 0.7778, 0.08427, 0.6913, 0.03806, 0.5975, 0.009607, 0.5, 0.0, 0.4025, 0.009607, 0.3087, 0.03806, 0.2222, 0.08427, 0.1464, 0.1464, 0.08426, 0.2222, 0.03806, 0.3087, 0.009607, 0.4025, 0.0, 0.5, 0.009607, 0.5975, 0.03806, 0.6913, 0.08427, 0.7778, 0.1464, 0.8536, 0.2222, 0.9157, 0.3087, 0.9619, 0.4025, 0.9904, 0.0, 0.0, 1.0, 0.0, 1.0, 1.0, 0.0, 1.0, 0.0, 0.0, 1.0, 0.0, 1.0, 1.0, 0.0, 1.0, 0.5, 1.0, 0.5975, 0.9904, 0.6913, 0.9619, 0.7778, 0.9157, 0.8536, 0.8536, 0.9157, 0.7778, 0.9619, 0.6913, 0.9904, 0.5975, 1.0, 0.5, 0.9904, 0.4025, 0.9619, 0.3087, 0.9157, 0.2222, 0.8536, 0.1464, 0.7778, 0.08427, 0.6913, 0.03806, 0.5975, 0.009607, 0.5, 0.0, 0.4025, 0.009607, 0.3087, 0.03806, 0.2222, 0.08427, 0.1464, 0.1464, 0.08426, 0.2222, 0.03806, 0.3087, 0.009607, 0.4025, 0.0, 0.5, 0.009607, 0.5975, 0.03806, 0.6913, 0.08427, 0.7778, 0.1464, 0.8536, 0.2222, 0.9157, 0.3087, 0.9619, 0.4025, 0.9904, 0.3333, 0.3333, 0.3333, 3.974e-08, 0.6667, 0.0, 0.6667, 0.3333, 3.974e-08, 0.6667, 0.0, 0.3333, 0.3333, 0.3333, 0.3333, 0.6667, 1.291e-07, 0.3333, 0.0, 8.941e-08, 0.3333, 0.0, 0.3333, 0.3333, 0.3333, 0.3333, 0.6667, 0.3333, 0.6667, 0.6667, 0.3333, 0.6667, 1.0, 0.0, 1.0, 0.3333, 0.6667, 0.3333, 0.6667, 2.98e-08, 0.0, 0.6667, 0.3333, 0.6667, 0.3333, 1.0, 4.967e-08, 1.0, 0.3333, 0.3333, 0.3333, 3.974e-08, 0.6667, 0.0, 0.6667, 0.3333, 3.974e-08, 0.6667, 0.0, 0.3333, 0.3333, 0.3333, 0.3333, 0.6667, 1.291e-07, 0.3333, 0.0, 8.941e-08, 0.3333, 0.0, 0.3333, 0.3333, 0.3333, 0.3333, 0.6667, 0.3333, 0.6667, 0.6667, 0.3333, 0.6667, 1.0, 0.0, 1.0, 0.3333, 0.6667, 0.3333, 0.6667, 2.98e-08, 0.0, 0.6667, 0.3333, 0.6667, 0.3333, 1.0, 4.967e-08, 1.0, 0.3333, 0.3333, 0.3333, 3.974e-08, 0.6667, 0.0, 0.6667, 0.3333, 3.974e-08, 0.6667, 0.0, 0.3333, 0.3333, 0.3333, 0.3333, 0.6667, 1.291e-07, 0.3333, 0.0, 8.941e-08, 0.3333, 0.0, 0.3333, 0.3333, 0.3333, 0.3333, 0.6667, 0.3333, 0.6667, 0.6667, 0.3333, 0.6667, 1.0, 0.0, 1.0, 0.3333, 0.6667, 0.3333, 0.6667, 2.98e-08, 0.0, 0.6667, 0.3333, 0.6667, 0.3333, 1.0, 4.967e-08, 1.0, 0.3333, 0.3333, 0.3333, 3.974e-08, 0.6667, 0.0, 0.6667, 0.3333, 3.974e-08, 0.6667, 0.0, 0.3333, 0.3333, 0.3333, 0.3333, 0.6667, 1.291e-07, 0.3333, 0.0, 8.941e-08, 0.3333, 0.0, 0.3333, 0.3333, 0.3333, 0.3333, 0.6667, 0.3333, 0.6667, 0.6667, 0.3333, 0.6667, 1.0, 0.0, 1.0, 0.3333, 0.6667, 0.3333, 0.6667, 2.98e-08, 0.0, 0.6667, 0.3333, 0.6667, 0.3333, 1.0, 4.967e-08, 1.0, 0.3333, 0.3333, 0.3333, 3.974e-08, 0.6667, 0.0, 0.6667, 0.3333, 3.974e-08, 0.6667, 0.0, 0.3333, 0.3333, 0.3333, 0.3333, 0.6667, 1.291e-07, 0.3333, 0.0, 8.941e-08, 0.3333, 0.0, 0.3333, 0.3333, 0.3333, 0.3333, 0.6667, 0.3333, 0.6667, 0.6667, 0.3333, 0.6667, 1.0, 0.0, 1.0, 0.3333, 0.6667, 0.3333, 0.6667, 2.98e-08, 0.0, 0.6667, 0.3333, 0.6667, 0.3333, 1.0, 4.967e-08, 1.0, 0.3333, 0.3333, 0.3333, 3.974e-08, 0.6667, 0.0, 0.6667, 0.3333, 3.974e-08, 0.6667, 0.0, 0.3333, 0.3333, 0.3333, 0.3333, 0.6667, 1.291e-07, 0.3333, 0.0, 8.941e-08, 0.3333, 0.0, 0.3333, 0.3333, 0.3333, 0.3333, 0.6667, 0.3333, 0.6667, 0.6667, 0.3333, 0.6667, 1.0, 0.0, 1.0, 0.3333, 0.6667, 0.3333, 0.6667, 2.98e-08, 0.0, 0.6667, 0.3333, 0.6667, 0.3333, 1.0, 4.967e-08, 1.0, 0.3333, 0.3333, 0.3333, 3.974e-08, 0.6667, 0.0, 0.6667, 0.3333, 3.974e-08, 0.6667, 0.0, 0.3333, 0.3333, 0.3333, 0.3333, 0.6667, 1.291e-07, 0.3333, 0.0, 8.941e-08, 0.3333, 0.0, 0.3333, 0.3333, 0.3333, 0.3333, 0.6667, 0.3333, 0.6667, 0.6667, 0.3333, 0.6667, 1.0, 0.0, 1.0, 0.3333, 0.6667, 0.3333, 0.6667, 2.98e-08, 0.0, 0.6667, 0.3333, 0.6667, 0.3333, 1.0, 4.967e-08, 1.0, 0.3333, 0.3333, 0.3333, 3.974e-08, 0.6667, 0.0, 0.6667, 0.3333, 3.974e-08, 0.6667, 0.0, 0.3333, 0.3333, 0.3333, 0.3333, 0.6667, 1.291e-07, 0.3333, 0.0, 8.941e-08, 0.3333, 0.0, 0.3333, 0.3333, 0.3333, 0.3333, 0.6667, 0.3333, 0.6667, 0.6667, 0.3333, 0.6667, 1.0, 0.0, 1.0, 0.3333, 0.6667, 0.3333, 0.6667, 2.98e-08, 0.0, 0.6667, 0.3333, 0.6667, 0.3333, 1.0, 4.967e-08, 1.0, 0.3333, 0.3333, 0.3333, 3.974e-08, 0.6667, 0.0, 0.6667, 0.3333, 3.974e-08, 0.6667, 0.0, 0.3333, 0.3333, 0.3333, 0.3333, 0.6667, 1.291e-07, 0.3333, 0.0, 8.941e-08, 0.3333, 0.0, 0.3333, 0.3333, 0.3333, 0.3333, 0.6667, 0.3333, 0.6667, 0.6667, 0.3333, 0.6667, 1.0, 0.0, 1.0, 0.3333, 0.6667, 0.3333, 0.6667, 2.98e-08, 0.0, 0.6667, 0.3333, 0.6667, 0.3333, 1.0, 4.967e-08, 1.0, 0.3333, 0.3333, 0.3333, 3.974e-08, 0.6667, 0.0, 0.6667, 0.3333, 3.974e-08, 0.6667, 0.0, 0.3333, 0.3333, 0.3333, 0.3333, 0.6667, 1.291e-07, 0.3333, 0.0, 8.941e-08, 0.3333, 0.0, 0.3333, 0.3333, 0.3333, 0.3333, 0.6667, 0.3333, 0.6667, 0.6667, 0.3333, 0.6667, 1.0, 0.0, 1.0, 0.3333, 0.6667, 0.3333, 0.6667, 2.98e-08, 0.0, 0.6667, 0.3333, 0.6667, 0.3333, 1.0, 4.967e-08, 1.0, 0.3333, 0.3333, 0.3333, 3.974e-08, 0.6667, 0.0, 0.6667, 0.3333, 3.974e-08, 0.6667, 0.0, 0.3333, 0.3333, 0.3333, 0.3333, 0.6667, 1.291e-07, 0.3333, 0.0, 8.941e-08, 0.3333, 0.0, 0.3333, 0.3333, 0.3333, 0.3333, 0.6667, 0.3333, 0.6667, 0.6667, 0.3333, 0.6667, 1.0, 0.0, 1.0, 0.3333, 0.6667, 0.3333, 0.6667, 2.98e-08, 0.0, 0.6667, 0.3333, 0.6667, 0.3333, 1.0, 4.967e-08, 1.0, 0.3333, 0.3333, 0.3333, 3.974e-08, 0.6667, 0.0, 0.6667, 0.3333, 3.974e-08, 0.6667, 0.0, 0.3333, 0.3333, 0.3333, 0.3333, 0.6667, 1.291e-07, 0.3333, 0.0, 8.941e-08, 0.3333, 0.0, 0.3333, 0.3333, 0.3333, 0.3333, 0.6667, 0.3333, 0.6667, 0.6667, 0.3333, 0.6667, 1.0, 0.0, 1.0, 0.3333, 0.6667, 0.3333, 0.6667, 2.98e-08, 0.0, 0.6667, 0.3333, 0.6667, 0.3333, 1.0, 4.967e-08, 1.0, 0.5618, 0.3699, 0.5618, 0.685, 0.5305, 0.685, 0.5305, 0.3699, 0.5305, 0.3699, 0.5305, 0.685, 0.4999, 0.685, 0.4999, 0.3699, 0.4999, 0.3699, 0.4999, 0.685, 0.471, 0.685, 0.471, 0.3699, 0.471, 0.3699, 0.471, 0.685, 0.445, 0.685, 0.445, 0.3699, 0.445, 0.3699, 0.445, 0.685, 0.4228, 0.685, 0.4228, 0.3699, 0.6474, 0.685, 0.6474, 1.0, 0.6214, 1.0, 0.6214, 0.685, 0.6214, 0.685, 0.6214, 1.0, 0.5925, 1.0, 0.5925, 0.685, 0.5925, 0.685, 0.5925, 1.0, 0.5618, 1.0, 0.5618, 0.685, 0.5618, 0.685, 0.5618, 1.0, 0.5305, 1.0, 0.5305, 0.685, 0.5305, 0.685, 0.5305, 1.0, 0.4999, 1.0, 0.4999, 0.685, 0.4999, 0.685, 0.4999, 1.0, 0.471, 1.0, 0.471, 0.685, 0.471, 0.685, 0.471, 1.0, 0.445, 1.0, 0.445, 0.685, 0.445, 0.685, 0.445, 1.0, 0.4228, 1.0, 0.4228, 0.685, 0.7976, 0.315, 0.7976, 0.0, 0.8236, 1.878e-08, 0.8236, 0.315, 0.8236, 0.315, 0.8236, 1.878e-08, 0.8525, 1.878e-08, 0.8525, 0.315, 0.8525, 0.315, 0.8525, 1.878e-08, 0.8831, 1.878e-08, 0.8831, 0.315, 0.8831, 0.315, 0.8831, 1.878e-08, 0.9144, 1.878e-08, 0.9144, 0.315, 0.9144, 0.315, 0.9144, 1.878e-08, 0.9451, 1.878e-08, 0.9451, 0.315, 0.9451, 0.315, 0.9451, 1.878e-08, 0.974, 0.0, 0.974, 0.315, 0.974, 0.315, 0.974, 0.0, 1.0, 0.0, 1.0, 0.315, 0.8941, 0.3699, 0.8941, 0.685, 0.8719, 0.685, 0.8719, 0.3699, 0.8719, 0.3699, 0.8719, 0.685, 0.8459, 0.685, 0.8459, 0.3699, 0.8459, 0.3699, 0.8459, 0.685, 0.817, 0.685, 0.817, 0.3699, 0.817, 0.3699, 0.817, 0.685, 0.7864, 0.685, 0.7864, 0.3699, 0.7864, 0.3699, 0.7864, 0.685, 0.7551, 0.685, 0.7551, 0.3699, 0.7551, 0.3699, 0.7551, 0.685, 0.7244, 0.685, 0.7244, 0.3699, 0.7244, 0.3699, 0.7244, 0.685, 0.6955, 0.685, 0.6955, 0.3699, 0.6955, 0.3699, 0.6955, 0.685, 0.6695, 0.685, 0.6695, 0.3699, 0.6695, 0.3699, 0.6695, 0.685, 0.6474, 0.685, 0.6474, 0.3699, 0.6474, 0.3699, 0.6474, 0.685, 0.6214, 0.685, 0.6214, 0.3699, 0.6854, 0.04606, 0.6565, 0.03424, 0.6623, 0.01529, 0.6949, 0.02859, 0.5925, 0.3699, 0.5925, 0.685, 0.5618, 0.685, 0.5618, 0.3699, 0.6214, 0.3699, 0.6214, 0.685, 0.5925, 0.685, 0.5925, 0.3699, 0.234, 0.4353, 0.26, 0.4525, 0.2821, 0.4743, 0.2995, 0.5, 0.3115, 0.5285, 0.3176, 0.5588, 0.3176, 0.5896, 0.3115, 0.6199, 0.2995, 0.6485, 0.2821, 0.6741, 0.26, 0.696, 0.234, 0.7131, 0.2051, 0.7249, 0.1744, 0.731, 0.1431, 0.731, 0.1125, 0.7249, 0.08357, 0.7131, 0.05756, 0.696, 0.03545, 0.6741, 0.01807, 0.6485, 0.006102, 0.6199, 0.0, 0.5896, 2.853e-08, 0.5588, 0.006102, 0.5285, 0.01807, 0.5, 0.03545, 0.4743, 0.05756, 0.4525, 0.08357, 0.4353, 0.1125, 0.4235, 0.1431, 0.4175, 0.1744, 0.4175, 0.2051, 0.4235, 0.749, 0.07248, 0.7241, 0.0479, 0.745, 0.02284, 0.7744, 0.05192, 0.7114, 0.3067, 0.7335, 0.2849, 0.749, 0.2975, 0.7241, 0.322, 0.4514, 0.2004, 0.4575, 0.2307, 0.4383, 0.2364, 0.4315, 0.2024, 0.7509, 0.1107, 0.7335, 0.08505, 0.749, 0.07248, 0.7686, 0.1014, 0.4695, 0.1107, 0.4575, 0.1392, 0.4383, 0.1335, 0.4518, 0.1014, 0.769, 0.2004, 0.769, 0.1695, 0.789, 0.1676, 0.789, 0.2024, 0.6258, 0.3417, 0.6565, 0.3357, 0.6623, 0.3547, 0.6278, 0.3614, 0.535, 0.04606, 0.509, 0.06321, 0.4963, 0.0479, 0.5255, 0.02859, 0.535, 0.3239, 0.5639, 0.3357, 0.5581, 0.3547, 0.5255, 0.3414, 0.6258, 0.02822, 0.5946, 0.02822, 0.5926, 0.008507, 0.6278, 0.008507, 0.7509, 0.2592, 0.7629, 0.2307, 0.7821, 0.2364, 0.7686, 0.2686, 0.4695, 0.2592, 0.4869, 0.2849, 0.4714, 0.2975, 0.4518, 0.2686, 0.7114, 0.06321, 0.6854, 0.04606, 0.6949, 0.02859, 0.7241, 0.0479, 0.4514, 0.1695, 0.4514, 0.2004, 0.4315, 0.2024, 0.4315, 0.1676, 0.6854, 0.3239, 0.7114, 0.3067, 0.7241, 0.322, 0.6949, 0.3414, 0.7629, 0.1392, 0.7509, 0.1107, 0.7686, 0.1014, 0.7821, 0.1335, 0.4869, 0.08505, 0.4695, 0.1107, 0.4518, 0.1014, 0.4714, 0.07248, 0.5946, 0.3417, 0.6258, 0.3417, 0.6278, 0.3614, 0.5926, 0.3614, 0.5639, 0.03424, 0.535, 0.04606, 0.5255, 0.02859, 0.5581, 0.01529, 0.509, 0.3067, 0.535, 0.3239, 0.5255, 0.3414, 0.4963, 0.322, 0.6565, 0.03424, 0.6258, 0.02822, 0.6278, 0.008507, 0.6623, 0.01529, 0.7335, 0.2849, 0.7509, 0.2592, 0.7686, 0.2686, 0.749, 0.2975, 0.4575, 0.2307, 0.4695, 0.2592, 0.4518, 0.2686, 0.4383, 0.2364, 0.7335, 0.08505, 0.7114, 0.06321, 0.7241, 0.0479, 0.749, 0.07248, 0.4575, 0.1392, 0.4514, 0.1695, 0.4315, 0.1676, 0.4383, 0.1335, 0.6565, 0.3357, 0.6854, 0.3239, 0.6949, 0.3414, 0.6623, 0.3547, 0.769, 0.1695, 0.7629, 0.1392, 0.7821, 0.1335, 0.789, 0.1676, 0.509, 0.06321, 0.4869, 0.08505, 0.4714, 0.07248, 0.4963, 0.0479, 0.5639, 0.3357, 0.5946, 0.3417, 0.5926, 0.3614, 0.5581, 0.3547, 0.5946, 0.02822, 0.5639, 0.03424, 0.5581, 0.01529, 0.5926, 0.008507, 0.7629, 0.2307, 0.769, 0.2004, 0.789, 0.2024, 0.7821, 0.2364, 0.4869, 0.2849, 0.509, 0.3067, 0.4963, 0.322, 0.4714, 0.2975, 0.4147, 0.1478, 0.4228, 0.1882, 0.392, 0.1912, 0.385, 0.1567, 0.3176, 0.5678, 0.3176, 0.5337, 0.3556, 0.5369, 0.3556, 0.5772, 0.3556, 0.4649, 0.3556, 0.4327, 0.3936, 0.4175, 0.3936, 0.4554, 0.3176, 0.7977, 0.3176, 0.7655, 0.3556, 0.7749, 0.3556, 0.8129, 0.7241, 0.322, 0.749, 0.2975, 0.7744, 0.318, 0.745, 0.3471, 0.3176, 0.4989, 0.3176, 0.4649, 0.3556, 0.4554, 0.3556, 0.4958, 0.3176, 0.7314, 0.3176, 0.6967, 0.3556, 0.6935, 0.3556, 0.7346, 0.3936, 0.6305, 0.3936, 0.6626, 0.3556, 0.6532, 0.3556, 0.6152, 0.4518, 0.2686, 0.4714, 0.2975, 0.446, 0.318, 0.4228, 0.2838, 0.3176, 0.6626, 0.3176, 0.6305, 0.3556, 0.6152, 0.3556, 0.6532, 0.3936, 0.6967, 0.3936, 0.7314, 0.3556, 0.7346, 0.3556, 0.6935, 0.4963, 0.322, 0.5255, 0.3414, 0.5101, 0.3699, 0.4754, 0.3471, 0.3936, 0.7314, 0.3936, 0.7655, 0.3556, 0.7749, 0.3556, 0.7346, 0.4963, 0.0479, 0.4714, 0.07248, 0.446, 0.05192, 0.4754, 0.02284, 0.3556, 0.5678, 0.3556, 0.5337, 0.3936, 0.5369, 0.3936, 0.5772, 0.7686, 0.1014, 0.749, 0.07248, 0.7744, 0.05192, 0.7976, 0.0861, 0.3176, 0.5999, 0.3176, 0.5678, 0.3556, 0.5772, 0.3556, 0.6152, 0.3556, 0.4989, 0.3556, 0.4649, 0.3936, 0.4554, 0.3936, 0.4958, 0.7241, 0.0479, 0.6949, 0.02859, 0.7104, 9.389e-08, 0.745, 0.02284, 0.3176, 0.5337, 0.3176, 0.4989, 0.3556, 0.4958, 0.3556, 0.5369, 0.6949, 0.3414, 0.7241, 0.322, 0.745, 0.3471, 0.7104, 0.3699, 0.3176, 0.7655, 0.3176, 0.7314, 0.3556, 0.7346, 0.3556, 0.7749, 0.749, 0.2975, 0.7686, 0.2686, 0.7976, 0.2838, 0.7744, 0.318, 0.3176, 0.4649, 0.3176, 0.4327, 0.3556, 0.4175, 0.3556, 0.4554, 0.3176, 0.6967, 0.3176, 0.6626, 0.3556, 0.6532, 0.3556, 0.6935, 0.3936, 0.6626, 0.3936, 0.6967, 0.3556, 0.6935, 0.3556, 0.6532, 0.4714, 0.2975, 0.4963, 0.322, 0.4754, 0.3471, 0.446, 0.318, 0.5255, 0.02859, 0.4963, 0.0479, 0.4754, 0.02284, 0.5101, 0.0, 0.3556, 0.5999, 0.3556, 0.5678, 0.3936, 0.5772, 0.3936, 0.6152, 0.3936, 0.7655, 0.3936, 0.7977, 0.3556, 0.8129, 0.3556, 0.7749, 0.4714, 0.07248, 0.4518, 0.1014, 0.4228, 0.0861, 0.446, 0.05192, 0.3556, 0.5337, 0.3556, 0.4989, 0.3936, 0.4958, 0.3936, 0.5369, 0.2292, 0.387, 0.1936, 0.387, 0.2035, 0.2877, 0.2193, 0.2877, 0.1498, 0.4094, 0.1113, 0.3937, 0.1259, 0.3667, 0.1588, 0.3801, 0.07665, 0.0466, 0.1113, 0.02376, 0.1259, 0.05077, 0.09634, 0.07028, 0.4228, 0.2293, 0.4147, 0.2696, 0.385, 0.2607, 0.392, 0.2263, 0.07665, 0.3709, 0.0472, 0.3418, 0.07119, 0.3223, 0.09634, 0.3472, 0.1498, 0.008021, 0.1906, 0.0, 0.1936, 0.03049, 0.1588, 0.03734, 0.3988, 0.3076, 0.3756, 0.3418, 0.3517, 0.3223, 0.3714, 0.2932, 0.2322, 5.633e-08, 0.2731, 0.008021, 0.2641, 0.03734, 0.2292, 0.03049, 0.02406, 0.3076, 0.008125, 0.2696, 0.03782, 0.2607, 0.05143, 0.2932, 0.3462, 0.3709, 0.3116, 0.3937, 0.2969, 0.3667, 0.3265, 0.3472, 0.3116, 0.02376, 0.3462, 0.0466, 0.3265, 0.07028, 0.2969, 0.05077, 0.0, 0.2293, 3.804e-08, 0.1882, 0.03088, 0.1912, 0.03088, 0.2263, 0.2731, 0.4094, 0.2322, 0.4175, 0.2292, 0.387, 0.2641, 0.3801, 0.3756, 0.07567, 0.3988, 0.1099, 0.3714, 0.1243, 0.3517, 0.09511, 0.008125, 0.1478, 0.02406, 0.1099, 0.05143, 0.1243, 0.03782, 0.1567, 0.3988, 0.1099, 0.4147, 0.1478, 0.385, 0.1567, 0.3714, 0.1243, 0.1906, 0.4175, 0.1498, 0.4094, 0.1588, 0.3801, 0.1936, 0.387, 0.0472, 0.07567, 0.07665, 0.0466, 0.09634, 0.07028, 0.07119, 0.09511, 0.4228, 0.1882, 0.4228, 0.2293, 0.392, 0.2263, 0.392, 0.1912, 0.1113, 0.3937, 0.07665, 0.3709, 0.09634, 0.3472, 0.1259, 0.3667, 0.1113, 0.02376, 0.1498, 0.008021, 0.1588, 0.03734, 0.1259, 0.05077, 0.4147, 0.2696, 0.3988, 0.3076, 0.3714, 0.2932, 0.385, 0.2607, 0.0472, 0.3418, 0.02406, 0.3076, 0.05143, 0.2932, 0.07119, 0.3223, 0.1906, 0.0, 0.2322, 5.633e-08, 0.2292, 0.03049, 0.1936, 0.03049, 0.3756, 0.3418, 0.3462, 0.3709, 0.3265, 0.3472, 0.3517, 0.3223, 0.2731, 0.008021, 0.3116, 0.02376, 0.2969, 0.05077, 0.2641, 0.03734, 0.008125, 0.2696, 0.0, 0.2293, 0.03088, 0.2263, 0.03782, 0.2607, 0.3116, 0.3937, 0.2731, 0.4094, 0.2641, 0.3801, 0.2969, 0.3667, 0.3462, 0.0466, 0.3756, 0.07567, 0.3517, 0.09511, 0.3265, 0.07028, 3.804e-08, 0.1882, 0.008125, 0.1478, 0.03782, 0.1567, 0.03088, 0.1912, 0.2322, 0.4175, 0.1906, 0.4175, 0.1936, 0.387, 0.2292, 0.387, 0.02406, 0.1099, 0.0472, 0.07567, 0.07119, 0.09511, 0.05143, 0.1243, 0.2493, 0.2787, 0.2348, 0.2847, 0.2302, 0.2697, 0.2418, 0.2649, 0.05143, 0.1243, 0.07119, 0.09511, 0.1493, 0.1584, 0.1405, 0.1713, 0.385, 0.1567, 0.392, 0.1912, 0.2914, 0.2009, 0.2883, 0.1857, 0.1588, 0.3801, 0.1259, 0.3667, 0.1735, 0.2787, 0.1881, 0.2847, 0.09634, 0.07028, 0.1259, 0.05077, 0.1735, 0.1387, 0.1604, 0.1474, 0.392, 0.2263, 0.385, 0.2607, 0.2883, 0.2318, 0.2914, 0.2165, 0.09634, 0.3472, 0.07119, 0.3223, 0.1493, 0.2591, 0.1604, 0.2701, 0.1588, 0.03734, 0.1936, 0.03049, 0.2035, 0.1298, 0.1881, 0.1328, 0.3714, 0.2932, 0.3517, 0.3223, 0.2736, 0.2591, 0.2823, 0.2461, 0.2292, 0.03049, 0.2641, 0.03734, 0.2348, 0.1328, 0.2193, 0.1298, 0.05143, 0.2932, 0.03782, 0.2607, 0.1345, 0.2318, 0.1405, 0.2461, 0.3265, 0.3472, 0.2969, 0.3667, 0.2493, 0.2787, 0.2624, 0.2701, 0.2969, 0.05077, 0.3265, 0.07028, 0.2624, 0.1474, 0.2493, 0.1387, 0.03088, 0.2263, 0.03088, 0.1912, 0.1314, 0.2009, 0.1314, 0.2165, 0.2641, 0.3801, 0.2292, 0.387, 0.2193, 0.2877, 0.2348, 0.2847, 0.3517, 0.09511, 0.3714, 0.1243, 0.2823, 0.1713, 0.2736, 0.1584, 0.03782, 0.1567, 0.05143, 0.1243, 0.1405, 0.1713, 0.1345, 0.1857, 0.3714, 0.1243, 0.385, 0.1567, 0.2883, 0.1857, 0.2823, 0.1713, 0.1936, 0.387, 0.1588, 0.3801, 0.1881, 0.2847, 0.2035, 0.2877, 0.07119, 0.09511, 0.09634, 0.07028, 0.1604, 0.1474, 0.1493, 0.1584, 0.392, 0.1912, 0.392, 0.2263, 0.2914, 0.2165, 0.2914, 0.2009, 0.1259, 0.3667, 0.09634, 0.3472, 0.1604, 0.2701, 0.1735, 0.2787, 0.1259, 0.05077, 0.1588, 0.03734, 0.1881, 0.1328, 0.1735, 0.1387, 0.385, 0.2607, 0.3714, 0.2932, 0.2823, 0.2461, 0.2883, 0.2318, 0.07119, 0.3223, 0.05143, 0.2932, 0.1405, 0.2461, 0.1493, 0.2591, 0.1936, 0.03049, 0.2292, 0.03049, 0.2193, 0.1298, 0.2035, 0.1298, 0.3517, 0.3223, 0.3265, 0.3472, 0.2624, 0.2701, 0.2736, 0.2591, 0.2641, 0.03734, 0.2969, 0.05077, 0.2493, 0.1387, 0.2348, 0.1328, 0.03782, 0.2607, 0.03088, 0.2263, 0.1314, 0.2165, 0.1345, 0.2318, 0.2969, 0.3667, 0.2641, 0.3801, 0.2348, 0.2847, 0.2493, 0.2787, 0.3265, 0.07028, 0.3517, 0.09511, 0.2736, 0.1584, 0.2624, 0.1474, 0.03088, 0.1912, 0.03782, 0.1567, 0.1345, 0.1857, 0.1314, 0.2009, 0.2613, 0.1683, 0.2683, 0.1787, 0.2732, 0.1902, 0.2756, 0.2025, 0.2756, 0.215, 0.2732, 0.2272, 0.2683, 0.2388, 0.2613, 0.2491, 0.2524, 0.258, 0.2418, 0.2649, 0.2302, 0.2697, 0.2177, 0.2721, 0.2051, 0.2721, 0.1927, 0.2697, 0.181, 0.2649, 0.1705, 0.258, 0.1615, 0.2491, 0.1545, 0.2388, 0.1497, 0.2272, 0.1472, 0.215, 0.1472, 0.2025, 0.1497, 0.1902, 0.1545, 0.1787, 0.1615, 0.1683, 0.1705, 0.1595, 0.181, 0.1525, 0.1927, 0.1478, 0.2051, 0.1453, 0.2177, 0.1453, 0.2302, 0.1478, 0.2418, 0.1525, 0.2524, 0.1595, 0.2624, 0.1474, 0.2736, 0.1584, 0.2613, 0.1683, 0.2524, 0.1595, 0.1314, 0.2009, 0.1345, 0.1857, 0.1497, 0.1902, 0.1472, 0.2025, 0.2193, 0.2877, 0.2035, 0.2877, 0.2051, 0.2721, 0.2177, 0.2721, 0.1405, 0.1713, 0.1493, 0.1584, 0.1615, 0.1683, 0.1545, 0.1787, 0.2883, 0.1857, 0.2914, 0.2009, 0.2756, 0.2025, 0.2732, 0.1902, 0.1881, 0.2847, 0.1735, 0.2787, 0.181, 0.2649, 0.1927, 0.2697, 0.1604, 0.1474, 0.1735, 0.1387, 0.181, 0.1525, 0.1705, 0.1595, 0.2914, 0.2165, 0.2883, 0.2318, 0.2732, 0.2272, 0.2756, 0.215, 0.1604, 0.2701, 0.1493, 0.2591, 0.1615, 0.2491, 0.1705, 0.258, 0.1881, 0.1328, 0.2035, 0.1298, 0.2051, 0.1453, 0.1927, 0.1478, 0.2823, 0.2461, 0.2736, 0.2591, 0.2613, 0.2491, 0.2683, 0.2388, 0.2193, 0.1298, 0.2348, 0.1328, 0.2302, 0.1478, 0.2177, 0.1453, 0.1405, 0.2461, 0.1345, 0.2318, 0.1497, 0.2272, 0.1545, 0.2388, 0.2624, 0.2701, 0.2493, 0.2787, 0.2418, 0.2649, 0.2524, 0.258, 0.2493, 0.1387, 0.2624, 0.1474, 0.2524, 0.1595, 0.2418, 0.1525, 0.1314, 0.2165, 0.1314, 0.2009, 0.1472, 0.2025, 0.1472, 0.215, 0.2348, 0.2847, 0.2193, 0.2877, 0.2177, 0.2721, 0.2302, 0.2697, 0.2736, 0.1584, 0.2823, 0.1713, 0.2683, 0.1787, 0.2613, 0.1683, 0.1345, 0.1857, 0.1405, 0.1713, 0.1545, 0.1787, 0.1497, 0.1902, 0.2823, 0.1713, 0.2883, 0.1857, 0.2732, 0.1902, 0.2683, 0.1787, 0.2035, 0.2877, 0.1881, 0.2847, 0.1927, 0.2697, 0.2051, 0.2721, 0.1493, 0.1584, 0.1604, 0.1474, 0.1705, 0.1595, 0.1615, 0.1683, 0.2914, 0.2009, 0.2914, 0.2165, 0.2756, 0.215, 0.2756, 0.2025, 0.1735, 0.2787, 0.1604, 0.2701, 0.1705, 0.258, 0.181, 0.2649, 0.1735, 0.1387, 0.1881, 0.1328, 0.1927, 0.1478, 0.181, 0.1525, 0.2883, 0.2318, 0.2823, 0.2461, 0.2683, 0.2388, 0.2732, 0.2272, 0.1493, 0.2591, 0.1405, 0.2461, 0.1545, 0.2388, 0.1615, 0.2491, 0.2035, 0.1298, 0.2193, 0.1298, 0.2177, 0.1453, 0.2051, 0.1453, 0.2736, 0.2591, 0.2624, 0.2701, 0.2524, 0.258, 0.2613, 0.2491, 0.2348, 0.1328, 0.2493, 0.1387, 0.2418, 0.1525, 0.2302, 0.1478, 0.1345, 0.2318, 0.1314, 0.2165, 0.1472, 0.215, 0.1497, 0.2272, 0.0, 0.7697, 2.724e-08, 0.5358, 0.2274, 0.5356, 0.2274, 0.7695, 0.2464, 0.3848, 0.2464, 0.1509, 0.2642, 0.1509, 0.2642, 0.3848, 0.4923, 0.5322, 0.4923, 0.7661, 0.3808, 0.6955, 0.3808, 0.6028, 0.5106, 0.383, 0.5106, 0.1491, 0.5285, 0.1491, 0.5285, 0.383, 0.5106, 0.383, 0.2821, 0.383, 0.2821, 0.1491, 0.5106, 0.1491, 0.9854, 0.3848, 0.9854, 0.1509, 0.9927, 0.1509, 0.9927, 0.3848, 0.2464, 0.3848, 0.01788, 0.3848, 0.01788, 0.1509, 0.2464, 0.1509, 0.9927, 0.3848, 1.0, 0.3848, 1.0, 0.5356, 0.9927, 0.5356, 0.9927, 0.3848, 0.9927, 0.1509, 1.0, 0.1509, 1.0, 0.3848, 1.0, 0.1509, 0.9927, 0.1509, 0.9927, 0.0, 1.0, 0.0, 0.757, 0.1491, 0.757, 0.383, 0.5285, 0.383, 0.5285, 0.1491, 0.9854, 0.1481, 0.9854, 0.382, 0.757, 0.382, 0.757, 0.1481, 0.2464, 0.3848, 0.2642, 0.3848, 0.2642, 0.5329, 0.2464, 0.5329, 0.2821, 0.1491, 0.2821, 0.383, 0.2642, 0.383, 0.2642, 0.1491, 0.0, 0.3848, 0.01788, 0.3848, 0.01788, 0.5339, 2.724e-08, 0.5339, 0.01788, 0.1509, 0.01788, 0.3848, 0.0, 0.3848, 2.724e-08, 0.1509, 0.01788, 0.1509, 2.724e-08, 0.1509, 0.0, 0.001755, 0.01788, 0.001755, 0.2642, 0.1509, 0.2464, 0.1509, 0.2464, 0.002727, 0.2642, 0.002727, 0.5102, 0.766, 0.5102, 0.5321, 0.5175, 0.5321, 0.5175, 0.766, 0.9043, 0.7641, 0.9043, 0.5302, 0.9116, 0.5302, 0.9116, 0.7641, 0.9927, 0.1509, 0.9854, 0.1509, 0.9854, 0.0, 0.9927, 0.0, 0.9854, 0.3848, 0.9927, 0.3848, 0.9927, 0.5356, 0.9854, 0.5356, 0.01788, 0.3848, 0.2464, 0.3848, 0.2464, 0.5356, 0.01788, 0.5356, 0.2464, 0.1509, 0.01788, 0.1509, 0.01788, 0.0, 0.2464, 0.0, 0.9043, 0.5302, 0.9043, 0.7641, 0.757, 0.7641, 0.757, 0.5302, 0.6096, 0.766, 0.6096, 0.5321, 0.757, 0.5321, 0.757, 0.766, 0.4923, 0.7657, 0.4923, 0.5321, 0.5102, 0.5321, 0.5102, 0.7657, 0.5859, 0.8577, 0.5859, 0.6249, 0.6038, 0.6249, 0.6038, 0.8577, 0.2642, 0.383, 0.2821, 0.383, 0.2821, 0.5321, 0.2642, 0.5321, 0.2821, 0.1491, 0.2642, 0.1491, 0.2642, 0.0, 0.2821, 0.0, 0.5285, 0.383, 0.757, 0.383, 0.757, 0.5321, 0.5285, 0.5321, 0.757, 0.1491, 0.5285, 0.1491, 0.5285, 2.788e-08, 0.757, 0.0, 0.9026, 0.7641, 0.9026, 0.998, 0.757, 0.998, 0.757, 0.7641, 0.6096, 0.9999, 0.6096, 0.766, 0.7552, 0.766, 0.7552, 0.9999, 0.2453, 0.5356, 0.2453, 0.7692, 0.2274, 0.7692, 0.2274, 0.5356, 0.2453, 0.7685, 0.2453, 0.5356, 0.2632, 0.5357, 0.2632, 0.7685, 0.5285, 0.1491, 0.5106, 0.1491, 0.5106, 0.0009718, 0.5285, 0.0009718, 0.5106, 0.383, 0.5285, 0.383, 0.5285, 0.5312, 0.5106, 0.5312, 0.9854, 0.1481, 0.757, 0.1481, 0.757, 0.0, 0.9854, 0.0, 0.757, 0.382, 0.9854, 0.382, 0.9854, 0.5302, 0.757, 0.5302, 0.2642, 1.0, 0.2642, 0.7661, 0.4089, 0.7661, 0.4089, 1.0, 0.4089, 1.0, 0.4089, 0.7661, 0.5537, 0.7661, 0.5537, 1.0, 0.01788, 0.0, 0.01788, 0.1509, 0.01788, 0.3848, 0.01788, 0.5356, 2.724e-08, 0.5339, 0.0, 0.3848, 2.724e-08, 0.1509, 0.0, 0.001755, 0.5403, 0.7359, 0.5402, 0.7359, 0.5329, 0.7359, 0.5403, 0.7176, 0.5476, 0.7176, 0.5477, 0.7176, 0.5477, 0.7359, 0.5403, 0.7176, 0.2464, 0.5356, 0.2464, 0.3848, 0.2464, 0.1509, 0.2464, 0.0, 0.2642, 0.002727, 0.2642, 0.1509, 0.2642, 0.3848, 0.2642, 0.5329, 0.5194, 0.7346, 0.5192, 0.7345, 0.5261, 0.7176, 0.5261, 0.7374, 0.5329, 0.7176, 0.5329, 0.7374, 0.5261, 0.7205, 0.5262, 0.7204, 0.1335, 0.7697, 0.1335, 0.8624, 0.06675, 0.8624, 0.06675, 0.7697, 0.2642, 0.5321, 0.4923, 0.5322, 0.3808, 0.6028, 0.2904, 0.6027, 0.2642, 0.766, 0.2642, 0.5321, 0.2904, 0.6027, 0.2904, 0.6954, 0.4923, 0.7661, 0.2642, 0.766, 0.2904, 0.6954, 0.3808, 0.6955, 0.5192, 0.6248, 0.5192, 0.5321, 0.6096, 0.5322, 0.6096, 0.6249, 1.362e-08, 0.8624, 0.0, 0.7697, 0.06675, 0.7697, 0.06675, 0.8624, 0.2002, 0.7697, 0.2002, 0.8624, 0.1335, 0.8624, 0.1335, 0.7697, 0.5192, 0.7176, 0.5192, 0.6249, 0.5859, 0.6249, 0.5859, 0.7176])
me_cube_002.materials.append(mat_windowshades)
me_cube_002.materials.append(mat_doorknob)
me_cube_002.materials.append(mat_maindoor)
me_cube_002.materials.append(mat_doorframe)
me_cube_002.use_remesh_preserve_volume = False
me_cube_002.use_remesh_preserve_attributes = False
me_cube_002.use_mirror_vertex_groups = False
me_cube_002.update()

# ---- objects
ob_point_004 = bpy.data.objects.new('Point.004', light_point_004)
ob_point_003 = bpy.data.objects.new('Point.003', light_point_003)
ob_point_002 = bpy.data.objects.new('Point.002', light_point_002)
ob_point_001 = bpy.data.objects.new('Point.001', light_point_001)
ob_point = bpy.data.objects.new('Point', light_point)
ob_cube_001 = bpy.data.objects.new('Cube.001', me_cube_002)

# ---- transforms, parenting, visibility, modifiers, constraints
ob_point_004.location = (0.1536, 0.05735, 3.074)
ob_point_004.hide_viewport = True
ob_point_004.lineart.crease_threshold = 0.0
ob_point_003.location = (0.1536, -2.615, 1.247)
ob_point_003.hide_viewport = True
ob_point_003.lineart.crease_threshold = 0.0
ob_point_002.location = (0.1536, 2.884, 1.247)
ob_point_002.hide_viewport = True
ob_point_002.lineart.crease_threshold = 0.0
ob_point_001.location = (-2.271, 0.0, 1.247)
ob_point_001.hide_viewport = True
ob_point_001.lineart.crease_threshold = 0.0
ob_point.location = (1.534, 0.0, 1.247)
ob_point.hide_viewport = True
ob_point.lineart.crease_threshold = 0.0
ob_cube_001.location = (0.0, 0.0, 0.0)
ob_cube_001.lineart.crease_threshold = 0.0

# ---- collection membership
col_collection_1.objects.link(ob_point_004)
col_collection_1.objects.link(ob_point_003)
col_collection_1.objects.link(ob_point_002)
col_collection_1.objects.link(ob_point_001)
col_collection_1.objects.link(ob_point)
col_collection_1.objects.link(ob_cube_001)

# ---- scene / render settings (as saved in the file)
scene.frame_start = 1; scene.frame_end = 250; scene.frame_set(1)
scene.render.engine = 'BLENDER_EEVEE_NEXT'
scene.render.resolution_percentage = 50
scene.render.dither_intensity = 0.0
scene.cycles.use_denoising = False
scene.cycles.samples = 10
scene.cycles.sampling_pattern = 'TABULATED_SOBOL'
scene.cycles.light_sampling_threshold = 0.0
scene.cycles.use_adaptive_sampling = False
scene.cycles.use_light_tree = False
scene.cycles.blur_glossy = 0.0
scene.cycles.pixel_filter_type = 'GAUSSIAN'
scene.cycles.sample_clamp_indirect = 0.0
scene.view_settings.view_transform = 'Standard'
bpy.context.view_layer.update()

# ---- added for rendering (the .blend has no active camera): camera
cam_auto = bpy.data.cameras.new('AutoCamera')
cam_auto.lens = 50.0
cam_auto.sensor_width = 36.0
cam_auto.clip_end = 1000.0
ob_auto_camera = bpy.data.objects.new('AutoCamera', cam_auto)
scene.collection.objects.link(ob_auto_camera)
ob_auto_camera.location = (4.33507, -5.19804, 3.52713)
ob_auto_camera.rotation_euler = (1.09748, -7.21219e-08, 0.694738)
scene.camera = ob_auto_camera
bpy.context.view_layer.update()
